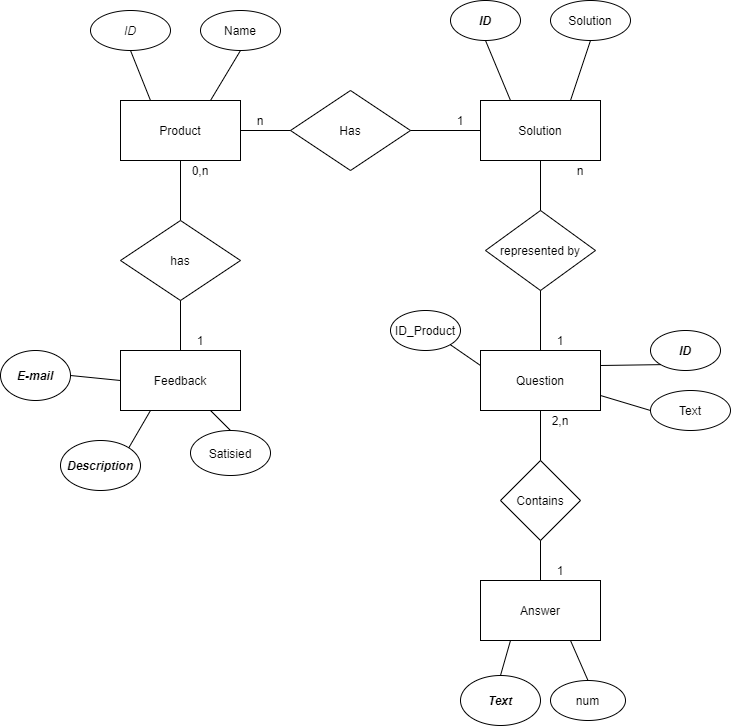

The diagram above was exported from draw.io. Its source (the exported page's mxGraphModel, read from the mxfile embedded in the PNG):
<mxGraphModel dx="1935" dy="521" grid="1" gridSize="10" guides="1" tooltips="1" connect="1" arrows="1" fold="1" page="1" pageScale="1" pageWidth="827" pageHeight="1169" math="0" shadow="0">
  <root>
    <mxCell id="0" />
    <mxCell id="1" parent="0" />
    <mxCell id="3089pDoW3AYRYm7TcNL9-2" value="Solution" style="rounded=0;whiteSpace=wrap;html=1;" vertex="1" parent="1">
      <mxGeometry x="320" y="170" width="120" height="60" as="geometry" />
    </mxCell>
    <mxCell id="3089pDoW3AYRYm7TcNL9-3" value="Question" style="rounded=0;whiteSpace=wrap;html=1;" vertex="1" parent="1">
      <mxGeometry x="320" y="420" width="120" height="60" as="geometry" />
    </mxCell>
    <mxCell id="3089pDoW3AYRYm7TcNL9-4" value="Answer" style="rounded=0;whiteSpace=wrap;html=1;" vertex="1" parent="1">
      <mxGeometry x="320" y="650" width="120" height="60" as="geometry" />
    </mxCell>
    <mxCell id="3089pDoW3AYRYm7TcNL9-5" value="Feedback" style="rounded=0;whiteSpace=wrap;html=1;" vertex="1" parent="1">
      <mxGeometry x="-40" y="420" width="120" height="60" as="geometry" />
    </mxCell>
    <mxCell id="3089pDoW3AYRYm7TcNL9-6" value="Product" style="rounded=0;whiteSpace=wrap;html=1;" vertex="1" parent="1">
      <mxGeometry x="-40" y="170" width="120" height="60" as="geometry" />
    </mxCell>
    <mxCell id="3089pDoW3AYRYm7TcNL9-8" value="represented by" style="rhombus;whiteSpace=wrap;html=1;" vertex="1" parent="1">
      <mxGeometry x="325" y="280" width="110" height="80" as="geometry" />
    </mxCell>
    <mxCell id="3089pDoW3AYRYm7TcNL9-9" value="Contains" style="rhombus;whiteSpace=wrap;html=1;" vertex="1" parent="1">
      <mxGeometry x="340" y="530" width="80" height="80" as="geometry" />
    </mxCell>
    <mxCell id="3089pDoW3AYRYm7TcNL9-11" value="Has" style="rhombus;whiteSpace=wrap;html=1;" vertex="1" parent="1">
      <mxGeometry x="130" y="160" width="120" height="80" as="geometry" />
    </mxCell>
    <mxCell id="3089pDoW3AYRYm7TcNL9-15" value="" style="endArrow=none;html=1;exitX=1;exitY=0.5;exitDx=0;exitDy=0;entryX=0;entryY=0.5;entryDx=0;entryDy=0;" edge="1" parent="1" source="3089pDoW3AYRYm7TcNL9-11" target="3089pDoW3AYRYm7TcNL9-2">
      <mxGeometry width="50" height="50" relative="1" as="geometry">
        <mxPoint x="390" y="300" as="sourcePoint" />
        <mxPoint x="440" y="250" as="targetPoint" />
      </mxGeometry>
    </mxCell>
    <mxCell id="3089pDoW3AYRYm7TcNL9-16" value="" style="endArrow=none;html=1;exitX=1;exitY=0.5;exitDx=0;exitDy=0;entryX=0;entryY=0.5;entryDx=0;entryDy=0;" edge="1" parent="1" source="3089pDoW3AYRYm7TcNL9-6" target="3089pDoW3AYRYm7TcNL9-11">
      <mxGeometry width="50" height="50" relative="1" as="geometry">
        <mxPoint x="390" y="300" as="sourcePoint" />
        <mxPoint x="440" y="250" as="targetPoint" />
      </mxGeometry>
    </mxCell>
    <mxCell id="3089pDoW3AYRYm7TcNL9-17" value="" style="endArrow=none;html=1;entryX=0.5;entryY=1;entryDx=0;entryDy=0;exitX=0.5;exitY=0;exitDx=0;exitDy=0;" edge="1" parent="1" source="3089pDoW3AYRYm7TcNL9-22" target="3089pDoW3AYRYm7TcNL9-6">
      <mxGeometry width="50" height="50" relative="1" as="geometry">
        <mxPoint x="190" y="420" as="sourcePoint" />
        <mxPoint x="240" y="370" as="targetPoint" />
      </mxGeometry>
    </mxCell>
    <mxCell id="3089pDoW3AYRYm7TcNL9-18" value="" style="endArrow=none;html=1;entryX=0.5;entryY=1;entryDx=0;entryDy=0;exitX=0.5;exitY=0;exitDx=0;exitDy=0;" edge="1" parent="1" source="3089pDoW3AYRYm7TcNL9-4" target="3089pDoW3AYRYm7TcNL9-9">
      <mxGeometry width="50" height="50" relative="1" as="geometry">
        <mxPoint x="190" y="420" as="sourcePoint" />
        <mxPoint x="240" y="370" as="targetPoint" />
      </mxGeometry>
    </mxCell>
    <mxCell id="3089pDoW3AYRYm7TcNL9-19" value="" style="endArrow=none;html=1;entryX=0.5;entryY=1;entryDx=0;entryDy=0;exitX=0.5;exitY=0;exitDx=0;exitDy=0;" edge="1" parent="1" source="3089pDoW3AYRYm7TcNL9-9" target="3089pDoW3AYRYm7TcNL9-3">
      <mxGeometry width="50" height="50" relative="1" as="geometry">
        <mxPoint x="190" y="420" as="sourcePoint" />
        <mxPoint x="240" y="370" as="targetPoint" />
      </mxGeometry>
    </mxCell>
    <mxCell id="3089pDoW3AYRYm7TcNL9-20" value="" style="endArrow=none;html=1;entryX=0.5;entryY=1;entryDx=0;entryDy=0;exitX=0.5;exitY=0;exitDx=0;exitDy=0;" edge="1" parent="1" source="3089pDoW3AYRYm7TcNL9-3" target="3089pDoW3AYRYm7TcNL9-8">
      <mxGeometry width="50" height="50" relative="1" as="geometry">
        <mxPoint x="190" y="420" as="sourcePoint" />
        <mxPoint x="240" y="370" as="targetPoint" />
      </mxGeometry>
    </mxCell>
    <mxCell id="3089pDoW3AYRYm7TcNL9-21" value="" style="endArrow=none;html=1;entryX=0.5;entryY=1;entryDx=0;entryDy=0;exitX=0.5;exitY=0;exitDx=0;exitDy=0;" edge="1" parent="1" source="3089pDoW3AYRYm7TcNL9-8" target="3089pDoW3AYRYm7TcNL9-2">
      <mxGeometry width="50" height="50" relative="1" as="geometry">
        <mxPoint x="190" y="420" as="sourcePoint" />
        <mxPoint x="240" y="370" as="targetPoint" />
      </mxGeometry>
    </mxCell>
    <mxCell id="3089pDoW3AYRYm7TcNL9-22" value="has" style="rhombus;whiteSpace=wrap;html=1;" vertex="1" parent="1">
      <mxGeometry x="-40" y="290" width="120" height="80" as="geometry" />
    </mxCell>
    <mxCell id="3089pDoW3AYRYm7TcNL9-23" value="" style="endArrow=none;html=1;exitX=0.5;exitY=1;exitDx=0;exitDy=0;entryX=0.5;entryY=0;entryDx=0;entryDy=0;" edge="1" parent="1" source="3089pDoW3AYRYm7TcNL9-22" target="3089pDoW3AYRYm7TcNL9-5">
      <mxGeometry width="50" height="50" relative="1" as="geometry">
        <mxPoint x="190" y="400" as="sourcePoint" />
        <mxPoint x="240" y="350" as="targetPoint" />
      </mxGeometry>
    </mxCell>
    <mxCell id="3089pDoW3AYRYm7TcNL9-25" value="&lt;i&gt;&lt;b&gt;Description&lt;/b&gt;&lt;/i&gt;" style="ellipse;whiteSpace=wrap;html=1;" vertex="1" parent="1">
      <mxGeometry x="-100" y="510" width="80" height="50" as="geometry" />
    </mxCell>
    <mxCell id="3089pDoW3AYRYm7TcNL9-26" value="&lt;b&gt;&lt;i&gt;E-mail&lt;/i&gt;&lt;/b&gt;" style="ellipse;whiteSpace=wrap;html=1;" vertex="1" parent="1">
      <mxGeometry x="-160" y="420" width="70" height="50" as="geometry" />
    </mxCell>
    <mxCell id="3089pDoW3AYRYm7TcNL9-27" value="num" style="ellipse;whiteSpace=wrap;html=1;" vertex="1" parent="1">
      <mxGeometry x="390" y="750" width="75" height="40" as="geometry" />
    </mxCell>
    <mxCell id="3089pDoW3AYRYm7TcNL9-28" value="&lt;b&gt;&lt;i&gt;Text&lt;/i&gt;&lt;/b&gt;" style="ellipse;whiteSpace=wrap;html=1;" vertex="1" parent="1">
      <mxGeometry x="300" y="745" width="80" height="50" as="geometry" />
    </mxCell>
    <mxCell id="3089pDoW3AYRYm7TcNL9-29" value="ID_Product" style="ellipse;whiteSpace=wrap;html=1;" vertex="1" parent="1">
      <mxGeometry x="230" y="380" width="70" height="40" as="geometry" />
    </mxCell>
    <mxCell id="3089pDoW3AYRYm7TcNL9-30" value="Text" style="ellipse;whiteSpace=wrap;html=1;" vertex="1" parent="1">
      <mxGeometry x="490" y="460" width="80" height="40" as="geometry" />
    </mxCell>
    <mxCell id="3089pDoW3AYRYm7TcNL9-31" value="&lt;i&gt;&lt;b&gt;ID&lt;/b&gt;&lt;/i&gt;" style="ellipse;whiteSpace=wrap;html=1;" vertex="1" parent="1">
      <mxGeometry x="490" y="400" width="70" height="40" as="geometry" />
    </mxCell>
    <mxCell id="3089pDoW3AYRYm7TcNL9-32" value="Solution" style="ellipse;whiteSpace=wrap;html=1;" vertex="1" parent="1">
      <mxGeometry x="390" y="70" width="80" height="40" as="geometry" />
    </mxCell>
    <mxCell id="3089pDoW3AYRYm7TcNL9-33" value="&lt;b&gt;&lt;i&gt;ID&lt;/i&gt;&lt;/b&gt;" style="ellipse;whiteSpace=wrap;html=1;" vertex="1" parent="1">
      <mxGeometry x="290" y="70" width="70" height="40" as="geometry" />
    </mxCell>
    <mxCell id="3089pDoW3AYRYm7TcNL9-34" value="&lt;i&gt;ID&lt;/i&gt;" style="ellipse;whiteSpace=wrap;html=1;" vertex="1" parent="1">
      <mxGeometry x="-70" y="80" width="80" height="40" as="geometry" />
    </mxCell>
    <mxCell id="3089pDoW3AYRYm7TcNL9-35" value="Name" style="ellipse;whiteSpace=wrap;html=1;" vertex="1" parent="1">
      <mxGeometry x="40" y="80" width="80" height="40" as="geometry" />
    </mxCell>
    <mxCell id="3089pDoW3AYRYm7TcNL9-38" value="Satisied" style="ellipse;whiteSpace=wrap;html=1;" vertex="1" parent="1">
      <mxGeometry x="30" y="500" width="80" height="45" as="geometry" />
    </mxCell>
    <mxCell id="3089pDoW3AYRYm7TcNL9-40" value="" style="endArrow=none;html=1;exitX=1;exitY=0.5;exitDx=0;exitDy=0;entryX=0;entryY=0.5;entryDx=0;entryDy=0;" edge="1" parent="1" source="3089pDoW3AYRYm7TcNL9-26" target="3089pDoW3AYRYm7TcNL9-5">
      <mxGeometry width="50" height="50" relative="1" as="geometry">
        <mxPoint x="320" y="260" as="sourcePoint" />
        <mxPoint x="370" y="210" as="targetPoint" />
      </mxGeometry>
    </mxCell>
    <mxCell id="3089pDoW3AYRYm7TcNL9-41" value="" style="endArrow=none;html=1;exitX=1;exitY=0;exitDx=0;exitDy=0;entryX=0.25;entryY=1;entryDx=0;entryDy=0;" edge="1" parent="1" source="3089pDoW3AYRYm7TcNL9-25" target="3089pDoW3AYRYm7TcNL9-5">
      <mxGeometry width="50" height="50" relative="1" as="geometry">
        <mxPoint x="320" y="260" as="sourcePoint" />
        <mxPoint x="370" y="210" as="targetPoint" />
      </mxGeometry>
    </mxCell>
    <mxCell id="3089pDoW3AYRYm7TcNL9-42" value="" style="endArrow=none;html=1;entryX=0.5;entryY=0;entryDx=0;entryDy=0;exitX=0.75;exitY=1;exitDx=0;exitDy=0;" edge="1" parent="1" source="3089pDoW3AYRYm7TcNL9-5" target="3089pDoW3AYRYm7TcNL9-38">
      <mxGeometry width="50" height="50" relative="1" as="geometry">
        <mxPoint x="320" y="260" as="sourcePoint" />
        <mxPoint x="370" y="210" as="targetPoint" />
      </mxGeometry>
    </mxCell>
    <mxCell id="3089pDoW3AYRYm7TcNL9-43" value="" style="endArrow=none;html=1;entryX=0;entryY=0.25;entryDx=0;entryDy=0;exitX=1;exitY=1;exitDx=0;exitDy=0;" edge="1" parent="1" source="3089pDoW3AYRYm7TcNL9-29" target="3089pDoW3AYRYm7TcNL9-3">
      <mxGeometry width="50" height="50" relative="1" as="geometry">
        <mxPoint x="320" y="260" as="sourcePoint" />
        <mxPoint x="370" y="210" as="targetPoint" />
      </mxGeometry>
    </mxCell>
    <mxCell id="3089pDoW3AYRYm7TcNL9-44" value="" style="endArrow=none;html=1;entryX=0;entryY=0.5;entryDx=0;entryDy=0;exitX=1;exitY=0.75;exitDx=0;exitDy=0;" edge="1" parent="1" source="3089pDoW3AYRYm7TcNL9-3" target="3089pDoW3AYRYm7TcNL9-30">
      <mxGeometry width="50" height="50" relative="1" as="geometry">
        <mxPoint x="320" y="260" as="sourcePoint" />
        <mxPoint x="370" y="210" as="targetPoint" />
      </mxGeometry>
    </mxCell>
    <mxCell id="3089pDoW3AYRYm7TcNL9-45" value="" style="endArrow=none;html=1;entryX=0;entryY=1;entryDx=0;entryDy=0;exitX=1;exitY=0.25;exitDx=0;exitDy=0;" edge="1" parent="1" source="3089pDoW3AYRYm7TcNL9-3" target="3089pDoW3AYRYm7TcNL9-31">
      <mxGeometry width="50" height="50" relative="1" as="geometry">
        <mxPoint x="320" y="260" as="sourcePoint" />
        <mxPoint x="370" y="210" as="targetPoint" />
      </mxGeometry>
    </mxCell>
    <mxCell id="3089pDoW3AYRYm7TcNL9-46" value="" style="endArrow=none;html=1;exitX=0.5;exitY=1;exitDx=0;exitDy=0;entryX=0.25;entryY=0;entryDx=0;entryDy=0;" edge="1" parent="1" source="3089pDoW3AYRYm7TcNL9-34" target="3089pDoW3AYRYm7TcNL9-6">
      <mxGeometry width="50" height="50" relative="1" as="geometry">
        <mxPoint x="320" y="260" as="sourcePoint" />
        <mxPoint x="370" y="210" as="targetPoint" />
      </mxGeometry>
    </mxCell>
    <mxCell id="3089pDoW3AYRYm7TcNL9-47" value="" style="endArrow=none;html=1;exitX=0.5;exitY=1;exitDx=0;exitDy=0;entryX=0.75;entryY=0;entryDx=0;entryDy=0;" edge="1" parent="1" source="3089pDoW3AYRYm7TcNL9-35" target="3089pDoW3AYRYm7TcNL9-6">
      <mxGeometry width="50" height="50" relative="1" as="geometry">
        <mxPoint x="320" y="260" as="sourcePoint" />
        <mxPoint x="370" y="210" as="targetPoint" />
      </mxGeometry>
    </mxCell>
    <mxCell id="3089pDoW3AYRYm7TcNL9-48" value="" style="endArrow=none;html=1;entryX=0.5;entryY=1;entryDx=0;entryDy=0;exitX=0.75;exitY=0;exitDx=0;exitDy=0;" edge="1" parent="1" source="3089pDoW3AYRYm7TcNL9-2" target="3089pDoW3AYRYm7TcNL9-32">
      <mxGeometry width="50" height="50" relative="1" as="geometry">
        <mxPoint x="320" y="260" as="sourcePoint" />
        <mxPoint x="370" y="210" as="targetPoint" />
      </mxGeometry>
    </mxCell>
    <mxCell id="3089pDoW3AYRYm7TcNL9-49" value="" style="endArrow=none;html=1;exitX=0.5;exitY=1;exitDx=0;exitDy=0;entryX=0.25;entryY=0;entryDx=0;entryDy=0;" edge="1" parent="1" source="3089pDoW3AYRYm7TcNL9-33" target="3089pDoW3AYRYm7TcNL9-2">
      <mxGeometry width="50" height="50" relative="1" as="geometry">
        <mxPoint x="320" y="260" as="sourcePoint" />
        <mxPoint x="370" y="210" as="targetPoint" />
      </mxGeometry>
    </mxCell>
    <mxCell id="3089pDoW3AYRYm7TcNL9-50" value="" style="endArrow=none;html=1;entryX=0.25;entryY=1;entryDx=0;entryDy=0;exitX=0.5;exitY=0;exitDx=0;exitDy=0;" edge="1" parent="1" source="3089pDoW3AYRYm7TcNL9-28" target="3089pDoW3AYRYm7TcNL9-4">
      <mxGeometry width="50" height="50" relative="1" as="geometry">
        <mxPoint x="320" y="850" as="sourcePoint" />
        <mxPoint x="370" y="800" as="targetPoint" />
      </mxGeometry>
    </mxCell>
    <mxCell id="3089pDoW3AYRYm7TcNL9-51" value="" style="endArrow=none;html=1;exitX=0.75;exitY=1;exitDx=0;exitDy=0;entryX=0.5;entryY=0;entryDx=0;entryDy=0;" edge="1" parent="1" source="3089pDoW3AYRYm7TcNL9-4" target="3089pDoW3AYRYm7TcNL9-27">
      <mxGeometry width="50" height="50" relative="1" as="geometry">
        <mxPoint x="320" y="850" as="sourcePoint" />
        <mxPoint x="370" y="800" as="targetPoint" />
      </mxGeometry>
    </mxCell>
    <mxCell id="3089pDoW3AYRYm7TcNL9-52" value="1" style="text;html=1;strokeColor=none;fillColor=none;align=center;verticalAlign=middle;whiteSpace=wrap;rounded=0;" vertex="1" parent="1">
      <mxGeometry x="280" y="180" width="40" height="20" as="geometry" />
    </mxCell>
    <mxCell id="3089pDoW3AYRYm7TcNL9-53" value="0,n" style="text;html=1;strokeColor=none;fillColor=none;align=center;verticalAlign=middle;whiteSpace=wrap;rounded=0;" vertex="1" parent="1">
      <mxGeometry x="20" y="230" width="40" height="20" as="geometry" />
    </mxCell>
    <mxCell id="3089pDoW3AYRYm7TcNL9-54" value="1" style="text;html=1;strokeColor=none;fillColor=none;align=center;verticalAlign=middle;whiteSpace=wrap;rounded=0;" vertex="1" parent="1">
      <mxGeometry x="20" y="400" width="40" height="20" as="geometry" />
    </mxCell>
    <mxCell id="3089pDoW3AYRYm7TcNL9-55" value="2,n" style="text;html=1;strokeColor=none;fillColor=none;align=center;verticalAlign=middle;whiteSpace=wrap;rounded=0;" vertex="1" parent="1">
      <mxGeometry x="380" y="480" width="40" height="20" as="geometry" />
    </mxCell>
    <mxCell id="3089pDoW3AYRYm7TcNL9-56" value="1" style="text;html=1;strokeColor=none;fillColor=none;align=center;verticalAlign=middle;whiteSpace=wrap;rounded=0;" vertex="1" parent="1">
      <mxGeometry x="380" y="630" width="40" height="20" as="geometry" />
    </mxCell>
    <mxCell id="3089pDoW3AYRYm7TcNL9-57" value="1" style="text;html=1;strokeColor=none;fillColor=none;align=center;verticalAlign=middle;whiteSpace=wrap;rounded=0;" vertex="1" parent="1">
      <mxGeometry x="380" y="400" width="40" height="20" as="geometry" />
    </mxCell>
    <mxCell id="3089pDoW3AYRYm7TcNL9-58" value="n" style="text;html=1;strokeColor=none;fillColor=none;align=center;verticalAlign=middle;whiteSpace=wrap;rounded=0;" vertex="1" parent="1">
      <mxGeometry x="400" y="230" width="40" height="20" as="geometry" />
    </mxCell>
    <mxCell id="3089pDoW3AYRYm7TcNL9-59" value="n" style="text;html=1;strokeColor=none;fillColor=none;align=center;verticalAlign=middle;whiteSpace=wrap;rounded=0;" vertex="1" parent="1">
      <mxGeometry x="80" y="180" width="40" height="20" as="geometry" />
    </mxCell>
  </root>
</mxGraphModel>